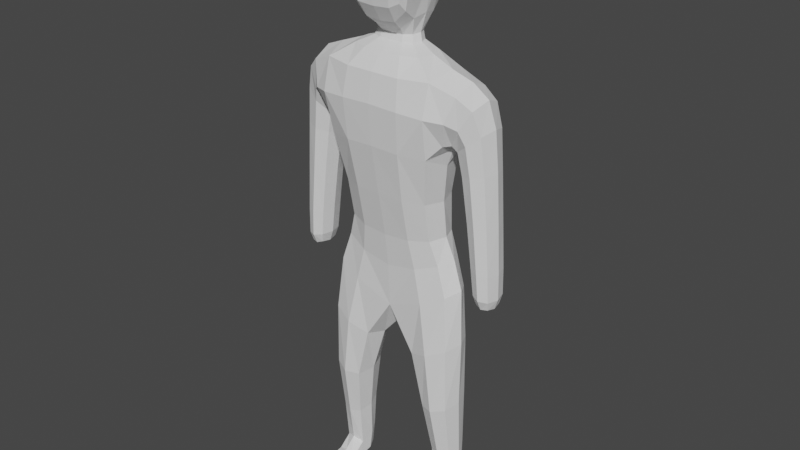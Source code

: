 # Source: unit-s3.blend  (saved by Blender 2.93.20; exported with 4.5.12 LTS)
import bpy
from mathutils import Matrix  # noqa: F401  (used for matrix-valued properties, if any)

bpy.ops.wm.read_factory_settings(use_empty=True)
scene = bpy.context.scene
scene.name = 'Scene'

# ---- world
world_world = bpy.data.worlds.new('World'); scene.world = world_world
world_world.use_nodes = True; world_world.node_tree.nodes.clear()
_N = world_world.node_tree.nodes; _L = world_world.node_tree.links
n0 = _N.new('ShaderNodeOutputWorld'); n0.name = 'World Output'; n0.location = (300, 300)
n1 = _N.new('ShaderNodeBackground'); n1.name = 'Background'; n1.location = (10, 300)
n1.inputs[0].default_value = (0.05088, 0.05088, 0.05088, 1.0)
_L.new(n1.outputs[0], n0.inputs[0])
n0.is_active_output = True
world_world.color = (0.05088, 0.05088, 0.05088)
world_world.use_sun_shadow = False
world_world.sun_shadow_jitter_overblur = 0.0

# ---- meshes
me_unit_warrior_n_part = bpy.data.meshes.new('unit-warrior-n-part')
me_unit_warrior_n_part.from_pydata([(0.768, -0.2699, -0.6594), (0.8993, -0.5597, 0.8259), (0.768, 0.2924, -0.6594), (0.8993, 0.2799, 0.8262), (1.059, 0.2622, -1.559), (1.06, -0.2438, -1.575), (0.6977, 0.2559, -3.621), (0.7019, -0.3153, -3.721), (1.166, 0.2104, -3.526), (1.17, -0.3104, -3.627), (0.8455, 0.2477, -5.154), (0.8317, -0.101, -5.371), (1.157, 0.206, -5.154), (1.179, -0.08448, -5.371), (0.8958, 0.1534, -5.652), (0.8595, -0.2625, -5.708), (1.116, 0.1281, -5.652), (1.152, -0.2457, -5.708), (0.8966, -0.6001, -5.5), (1.116, -0.5545, -5.5), (0.8958, -0.6694, -5.652), (1.116, -0.6238, -5.652), (0.9469, 0.2503, 2.028), (0.9469, -0.5628, 2.026), (1.186, 0.2263, 1.055), (1.186, -0.3068, 1.057), (1.552, 0.2626, 1.669), (1.552, -0.3411, 1.676), (1.323, 0.2115, 0.5877), (1.323, -0.2306, 0.5884), (1.727, 0.2208, 0.6798), (1.727, -0.2387, 0.6817), (1.521, 0.2009, -0.892), (1.521, -0.2131, -0.892), (1.834, 0.2009, -0.9314), (1.834, -0.2131, -0.9314), (1.604, 0.1482, -1.495), (1.604, -0.1587, -1.495), (1.822, 0.1482, -1.526), (1.822, -0.1587, -1.526), (0.3626, 0.08839, 2.395), (0.3626, -0.1924, 2.391), (0.4091, 0.2137, 2.796), (0.4311, -0.2558, 2.786), (0.5285, 0.361, 3.992), (0.548, -0.3314, 4.002), (0.4517, -0.6098, 3.074), (0.4822, -0.6522, 3.747), (0.34, 0.5304, 3.1), (0.3982, 0.6383, 3.712), (-3.26e-09, -0.4121, -0.7225), (4.657e-09, -0.7154, 0.875), (1.397e-09, 0.4396, -0.7225), (4.657e-09, 0.4136, 0.8762), (-0.768, -0.2699, -0.6594), (-0.8993, -0.5597, 0.8259), (-0.768, 0.2924, -0.6594), (-0.8993, 0.2799, 0.8262), (1.49e-08, 0.3551, -2.03), (-1.49e-08, -0.3083, -2.048), (-1.059, 0.2622, -1.559), (-1.06, -0.2438, -1.575), (-0.6977, 0.2559, -3.621), (-0.7019, -0.3153, -3.721), (-1.166, 0.2104, -3.526), (-1.17, -0.3104, -3.627), (-0.8455, 0.2477, -5.154), (-0.8317, -0.101, -5.371), (-1.157, 0.206, -5.154), (-1.179, -0.08448, -5.371), (-0.8958, 0.1534, -5.652), (-0.8595, -0.2625, -5.708), (-1.116, 0.1281, -5.652), (-1.152, -0.2457, -5.708), (-0.8966, -0.6001, -5.5), (-1.116, -0.5545, -5.5), (-0.8958, -0.6694, -5.652), (-1.116, -0.6238, -5.652), (0.0, -0.6913, 2.023), (0.0, 0.3501, 2.028), (-0.9469, 0.2503, 2.028), (-0.9469, -0.5628, 2.026), (-1.186, 0.2263, 1.055), (-1.186, -0.3068, 1.057), (-1.552, 0.2626, 1.669), (-1.552, -0.3411, 1.676), (-1.323, 0.2115, 0.5877), (-1.323, -0.2306, 0.5884), (-1.727, 0.2208, 0.6798), (-1.727, -0.2387, 0.6817), (-1.521, 0.2009, -0.892), (-1.521, -0.2131, -0.892), (-1.834, 0.2009, -0.9314), (-1.834, -0.2131, -0.9314), (-1.604, 0.1482, -1.495), (-1.604, -0.1587, -1.495), (-1.822, 0.1482, -1.526), (-1.822, -0.1587, -1.526), (0.0, -0.2626, 2.394), (0.0, 0.1586, 2.398), (-0.3626, 0.08839, 2.395), (-0.3626, -0.1924, 2.391), (0.0, -0.3111, 2.589), (0.0, 0.2518, 2.608), (-0.4091, 0.2137, 2.796), (-0.4311, -0.2558, 2.786), (-4.657e-10, -0.3468, 4.279), (9.313e-10, 0.3943, 4.263), (-0.5285, 0.361, 3.992), (-0.548, -0.3314, 4.002), (-0.4517, -0.6098, 3.074), (0.0, -0.6378, 2.973), (-0.4822, -0.6522, 3.747), (-9.313e-10, -0.6839, 3.836), (0.0, 0.5403, 3.013), (-0.34, 0.5304, 3.1), (2.095e-09, 0.6763, 3.785), (-0.3982, 0.6383, 3.712), (1.863e-09, -0.563, 0.04553), (1.863e-09, 0.4287, 0.04568), (0.4416, 0.4193, -0.6988), (0.4836, 0.3997, 0.8529), (0.7697, 0.269, 0.01078), (0.8832, 0.01059, -0.6436), (0.972, -0.1233, 0.6293), (0.7697, -0.4016, 0.01072), (0.4416, -0.3937, -0.6988), (0.4836, -0.6993, 0.8518), (-1.397e-09, 0.007965, -2.413), (0.6505, 0.3869, -1.75), (1.201, 0.006043, -1.496), (0.6517, -0.3511, -1.773), (0.8988, 0.2888, -1.07), (9.313e-10, 0.4318, -1.292), (-1.024e-08, -0.3445, -1.294), (0.8989, -0.2179, -1.072), (0.6121, -0.02587, -3.689), (0.9309, 0.3355, -3.555), (1.256, -0.05377, -3.559), (0.9367, -0.4152, -3.693), (0.4747, -0.322, -2.79), (1.146, -0.3122, -2.503), (1.143, 0.2311, -2.452), (0.472, 0.2801, -2.738), (0.7853, 0.1051, -5.239), (1.001, 0.2752, -5.125), (1.22, 0.07924, -5.239), (1.005, -0.1532, -5.299), (0.8084, -0.1731, -4.636), (1.171, -0.1682, -4.624), (1.164, 0.2081, -4.471), (0.806, 0.2522, -4.483), (0.8656, -0.00024, -5.693), (1.006, 0.1616, -5.666), (1.146, -0.01568, -5.693), (1.006, -0.2888, -5.733), (1.213, -0.1516, -5.62), (1.147, 0.1804, -5.523), (0.8639, 0.2183, -5.523), (0.8007, -0.1747, -5.62), (1.006, -0.613, -5.47), (1.006, -0.6833, -5.666), (1.14, -0.6188, -5.568), (0.872, -0.6775, -5.568), (0.8656, -0.522, -5.693), (0.8641, -0.3894, -5.514), (1.146, -0.4773, -5.693), (1.15, -0.3444, -5.514), (0.4727, 0.3403, 2.021), (1.047, -0.1434, 2.144), (0.4727, -0.6786, 2.016), (0.9405, 0.3744, 1.504), (0.9405, -0.6975, 1.503), (0.0, -0.7738, 1.556), (0.0, 0.3989, 1.56), (1.118, -0.04042, 0.9402), (1.62, -0.03907, 1.788), (1.369, 0.351, 1.361), (1.369, -0.4305, 1.367), (1.337, 0.2492, 1.866), (1.099, 0.2285, 1.054), (1.337, -0.4538, 1.869), (1.099, -0.4258, 1.055), (1.248, -0.009695, 0.5707), (1.803, -0.008851, 0.6981), (1.525, 0.3007, 0.6336), (1.525, -0.3192, 0.6352), (1.248, -0.249, 0.9521), (1.664, -0.2724, 1.3), (1.664, 0.2479, 1.295), (1.248, 0.2212, 0.9503), (1.462, -0.006133, -0.8846), (1.893, -0.006133, -0.9388), (1.678, 0.2785, -0.9117), (1.678, -0.2908, -0.9117), (1.787, 0.2057, -0.1565), (1.428, 0.2045, -0.1364), (1.428, -0.2203, -0.1364), (1.787, -0.2213, -0.1562), (1.58, -0.005233, -1.516), (1.846, -0.005233, -1.554), (1.713, 0.1818, -1.535), (1.713, -0.1923, -1.535), (1.849, 0.1908, -1.374), (1.567, 0.1908, -1.335), (1.567, -0.2015, -1.335), (1.849, -0.2015, -1.374), (0.2085, 0.1498, 2.397), (0.417, -0.05202, 2.392), (0.2085, -0.2539, 2.393), (0.59, -0.3564, 2.269), (0.0, -0.4703, 2.271), (0.0, 0.246, 2.277), (0.59, 0.135, 2.273), (0.207, 0.2484, 2.627), (0.4619, -0.01512, 2.832), (0.2253, -0.3059, 2.609), (0.3244, -0.1556, 2.51), (0.0, -0.2161, 2.489), (0.0, 0.1629, 2.496), (0.3222, 0.1045, 2.514), (9.313e-10, 0.02659, 4.324), (0.3208, 0.3901, 4.229), (0.5483, 0.01819, 4.036), (0.3304, -0.3449, 4.244), (0.5437, 0.2931, 3.438), (0.5715, -0.2991, 3.438), (0.2836, -0.6329, 2.99), (0.3031, -0.6785, 3.821), (0.503, -0.6506, 3.407), (1.863e-09, -0.7055, 3.397), (0.4679, -0.4867, 2.946), (0.0, -0.4812, 2.721), (0.532, -0.5581, 3.898), (1.863e-09, -0.5787, 4.129), (0.2023, 0.5386, 3.028), (0.2487, 0.6699, 3.773), (4.657e-10, 0.6443, 3.39), (0.3905, 0.6001, 3.402), (0.3836, 0.4195, 2.971), (0.4752, 0.5683, 3.868), (-1.863e-09, 0.6078, 4.084), (0.0, 0.3936, 2.762), (-0.4416, 0.4193, -0.6988), (-0.4836, 0.3997, 0.8529), (-0.7697, 0.269, 0.01078), (-0.8832, 0.01059, -0.6436), (-0.972, -0.1233, 0.6293), (-0.7697, -0.4016, 0.01072), (-0.4416, -0.3937, -0.6988), (-0.4836, -0.6993, 0.8518), (-0.6505, 0.3869, -1.75), (-1.201, 0.006043, -1.496), (-0.6517, -0.3511, -1.773), (-0.8988, 0.2888, -1.07), (-0.8989, -0.2179, -1.072), (-0.6121, -0.02587, -3.689), (-0.9309, 0.3355, -3.555), (-1.256, -0.05377, -3.559), (-0.9367, -0.4152, -3.693), (-0.4747, -0.322, -2.79), (-1.146, -0.3122, -2.503), (-1.143, 0.2311, -2.452), (-0.472, 0.2801, -2.738), (-0.7853, 0.1051, -5.239), (-1.001, 0.2752, -5.125), (-1.22, 0.07924, -5.239), (-1.005, -0.1532, -5.299), (-0.8084, -0.1731, -4.636), (-1.171, -0.1682, -4.624), (-1.164, 0.2081, -4.471), (-0.806, 0.2522, -4.483), (-0.8656, -0.00024, -5.693), (-1.006, 0.1616, -5.666), (-1.146, -0.01568, -5.693), (-1.006, -0.2888, -5.733), (-1.213, -0.1516, -5.62), (-1.147, 0.1804, -5.523), (-0.8639, 0.2183, -5.523), (-0.8007, -0.1747, -5.62), (-1.006, -0.613, -5.47), (-1.006, -0.6833, -5.666), (-1.14, -0.6188, -5.568), (-0.872, -0.6775, -5.568), (-0.8656, -0.522, -5.693), (-0.8641, -0.3894, -5.514), (-1.146, -0.4773, -5.693), (-1.15, -0.3444, -5.514), (-0.4727, 0.3403, 2.021), (-1.047, -0.1434, 2.144), (-0.4727, -0.6786, 2.016), (-0.9405, 0.3744, 1.504), (-0.9405, -0.6975, 1.503), (-1.118, -0.04042, 0.9402), (-1.62, -0.03907, 1.788), (-1.369, 0.351, 1.361), (-1.369, -0.4305, 1.367), (-1.337, 0.2492, 1.866), (-1.099, 0.2285, 1.054), (-1.337, -0.4538, 1.869), (-1.099, -0.4258, 1.055), (-1.248, -0.009695, 0.5707), (-1.803, -0.008851, 0.6981), (-1.525, 0.3007, 0.6336), (-1.525, -0.3192, 0.6352), (-1.248, -0.249, 0.9521), (-1.664, -0.2724, 1.3), (-1.664, 0.2479, 1.295), (-1.248, 0.2212, 0.9503), (-1.462, -0.006133, -0.8846), (-1.893, -0.006133, -0.9388), (-1.678, 0.2785, -0.9117), (-1.678, -0.2908, -0.9117), (-1.787, 0.2057, -0.1565), (-1.428, 0.2045, -0.1364), (-1.428, -0.2203, -0.1364), (-1.787, -0.2213, -0.1562), (-1.58, -0.005233, -1.516), (-1.846, -0.005233, -1.554), (-1.713, 0.1818, -1.535), (-1.713, -0.1923, -1.535), (-1.849, 0.1908, -1.374), (-1.567, 0.1908, -1.335), (-1.567, -0.2015, -1.335), (-1.849, -0.2015, -1.374), (-0.2085, 0.1498, 2.397), (-0.417, -0.05202, 2.392), (-0.2085, -0.2539, 2.393), (-0.59, -0.3564, 2.269), (-0.59, 0.135, 2.273), (-0.207, 0.2484, 2.627), (-0.4619, -0.01512, 2.832), (-0.2253, -0.3059, 2.609), (-0.3244, -0.1556, 2.51), (-0.3222, 0.1045, 2.514), (-0.3208, 0.3901, 4.229), (-0.5483, 0.01819, 4.036), (-0.3304, -0.3449, 4.244), (-0.5437, 0.2931, 3.438), (-0.5715, -0.2991, 3.438), (-0.2836, -0.6329, 2.99), (-0.3031, -0.6785, 3.821), (-0.503, -0.6506, 3.407), (-0.4679, -0.4867, 2.946), (-0.532, -0.5581, 3.898), (-0.2023, 0.5386, 3.028), (-0.2487, 0.6699, 3.773), (-0.3905, 0.6001, 3.402), (-0.3836, 0.4195, 2.971), (-0.4752, 0.5683, 3.868), (0.4404, 0.4091, 0.03402), (0.8805, -0.06461, -0.0113), (0.4404, -0.5434, 0.03388), (0.5204, 0.4107, -1.203), (1.216, 0.361, 1.466), (0.8186, -0.4216, -2.65), (1.032, 0.0335, -1.019), (0.5206, -0.33, -1.205), (0.9901, -0.2479, -4.649), (0.8148, 0.3605, -2.579), (1.265, -0.04429, -2.427), (0.3587, -0.01901, -2.841), (1.208, 0.04688, -5.576), (0.9844, 0.3044, -4.449), (1.234, 0.0176, -4.544), (0.7404, 0.04512, -4.56), (1.006, -0.02992, -5.723), (0.8037, 0.07048, -5.576), (0.8129, -0.4663, -5.609), (1.005, 0.2468, -5.506), (1.006, -0.7241, -5.55), (1.006, -0.5273, -5.723), (1.007, -0.3555, -5.473), (1.2, -0.4041, -5.609), (0.3331, -0.4569, 2.268), (0.5087, -0.7635, 1.536), (0.5087, 0.3944, 1.539), (1.456, -0.3536, 1.127), (1.387, -0.1012, 2.01), (1.061, -0.09626, 0.9011), (1.216, -0.5644, 1.47), (1.607, 0.2849, -0.1465), (1.742, -0.01198, 1.362), (1.456, 0.3274, 1.122), (1.171, -0.01415, 0.8863), (1.708, 0.2645, -1.357), (1.361, -0.007929, -0.1327), (1.607, -0.3007, -0.1463), (1.854, -0.007823, -0.1601), (1.713, -0.005233, -1.585), (1.514, -0.005346, -1.33), (1.708, -0.2752, -1.357), (1.902, -0.005346, -1.384), (0.1849, -0.2089, 2.493), (0.3331, 0.233, 2.273), (0.6761, -0.1092, 2.278), (0.4919, 0.4953, 3.423), (0.1828, 0.1561, 2.5), (0.3705, -0.0249, 2.52), (0.333, 0.02554, 4.288), (0.5658, 0.001386, 3.451), (0.2629, -0.4807, 2.748), (0.2993, -0.6986, 3.398), (0.5739, -0.5241, 3.424), (0.3184, -0.5757, 4.1), (0.2207, 0.6388, 3.391), (0.2891, 0.6026, 4.057), (0.2077, 0.3958, 2.787), (-0.4404, 0.4091, 0.03402), (-0.8805, -0.06461, -0.0113), (-0.4404, -0.5434, 0.03388), (-0.5204, 0.4107, -1.203), (-1.216, 0.361, 1.466), (-0.8186, -0.4216, -2.65), (-1.032, 0.0335, -1.019), (-0.5206, -0.33, -1.205), (-0.9901, -0.2479, -4.649), (-0.8148, 0.3605, -2.579), (-1.265, -0.04429, -2.427), (-0.3587, -0.01901, -2.841), (-1.208, 0.04688, -5.576), (-0.9844, 0.3044, -4.449), (-1.234, 0.0176, -4.544), (-0.7404, 0.04512, -4.56), (-1.006, -0.02992, -5.723), (-0.8037, 0.07048, -5.576), (-0.8129, -0.4663, -5.609), (-1.005, 0.2468, -5.506), (-1.006, -0.7241, -5.55), (-1.006, -0.5273, -5.723), (-1.007, -0.3555, -5.473), (-1.2, -0.4041, -5.609), (-0.3331, -0.4569, 2.268), (-0.5087, -0.7635, 1.536), (-0.5087, 0.3944, 1.539), (-1.456, -0.3536, 1.127), (-1.387, -0.1012, 2.01), (-1.061, -0.09626, 0.9011), (-1.216, -0.5644, 1.47), (-1.607, 0.2849, -0.1465), (-1.742, -0.01198, 1.362), (-1.456, 0.3274, 1.122), (-1.171, -0.01415, 0.8863), (-1.708, 0.2645, -1.357), (-1.361, -0.007929, -0.1327), (-1.607, -0.3007, -0.1463), (-1.854, -0.007823, -0.1601), (-1.713, -0.005233, -1.585), (-1.514, -0.005346, -1.33), (-1.708, -0.2752, -1.357), (-1.902, -0.005346, -1.384), (-0.1849, -0.2089, 2.493), (-0.3331, 0.233, 2.273), (-0.6761, -0.1092, 2.278), (-0.4919, 0.4953, 3.423), (-0.1828, 0.1561, 2.5), (-0.3705, -0.0249, 2.52), (-0.333, 0.02554, 4.288), (-0.5658, 0.001386, 3.451), (-0.2629, -0.4807, 2.748), (-0.2993, -0.6986, 3.398), (-0.5739, -0.5241, 3.424), (-0.3184, -0.5757, 4.1), (-0.2207, 0.6388, 3.391), (-0.2891, 0.6026, 4.057), (-0.2077, 0.3958, 2.787)], [], [(52, 119, 350, 120), (119, 53, 121, 350), (350, 121, 3, 122), (120, 350, 122, 2), (2, 122, 351, 123), (122, 3, 124, 351), (351, 124, 1, 125), (123, 351, 125, 0), (0, 125, 352, 126), (125, 1, 127, 352), (352, 127, 51, 118), (126, 352, 118, 50), (52, 120, 353, 133), (120, 2, 132, 353), (353, 132, 4, 129), (133, 353, 129, 58), (3, 171, 354, 180), (171, 22, 179, 354), (354, 179, 26, 177), (180, 354, 177, 24), (5, 131, 355, 141), (131, 59, 140, 355), (355, 140, 7, 139), (141, 355, 139, 9), (2, 123, 356, 132), (123, 0, 135, 356), (356, 135, 5, 130), (132, 356, 130, 4), (0, 126, 357, 135), (126, 50, 134, 357), (357, 134, 59, 131), (135, 357, 131, 5), (9, 139, 358, 149), (139, 7, 148, 358), (358, 148, 11, 147), (149, 358, 147, 13), (58, 129, 359, 143), (129, 4, 142, 359), (359, 142, 8, 137), (143, 359, 137, 6), (4, 130, 360, 142), (130, 5, 141, 360), (360, 141, 9, 138), (142, 360, 138, 8), (59, 128, 361, 140), (128, 58, 143, 361), (361, 143, 6, 136), (140, 361, 136, 7), (12, 146, 362, 157), (146, 13, 156, 362), (362, 156, 17, 154), (157, 362, 154, 16), (6, 137, 363, 151), (137, 8, 150, 363), (363, 150, 12, 145), (151, 363, 145, 10), (8, 138, 364, 150), (138, 9, 149, 364), (364, 149, 13, 146), (150, 364, 146, 12), (7, 136, 365, 148), (136, 6, 151, 365), (365, 151, 10, 144), (148, 365, 144, 11), (14, 153, 366, 152), (153, 16, 154, 366), (366, 154, 17, 155), (152, 366, 155, 15), (11, 144, 367, 159), (144, 10, 158, 367), (367, 158, 14, 152), (159, 367, 152, 15), (11, 159, 368, 165), (159, 15, 164, 368), (368, 164, 20, 163), (165, 368, 163, 18), (10, 145, 369, 158), (145, 12, 157, 369), (369, 157, 16, 153), (158, 369, 153, 14), (19, 160, 370, 162), (160, 18, 163, 370), (370, 163, 20, 161), (162, 370, 161, 21), (15, 155, 371, 164), (155, 17, 166, 371), (371, 166, 21, 161), (164, 371, 161, 20), (13, 147, 372, 167), (147, 11, 165, 372), (372, 165, 18, 160), (167, 372, 160, 19), (17, 156, 373, 166), (156, 13, 167, 373), (373, 167, 19, 162), (166, 373, 162, 21), (78, 170, 374, 211), (170, 23, 210, 374), (374, 210, 41, 209), (211, 374, 209, 98), (51, 127, 375, 173), (127, 1, 172, 375), (375, 172, 23, 170), (173, 375, 170, 78), (3, 121, 376, 171), (121, 53, 174, 376), (376, 174, 79, 168), (171, 376, 168, 22), (27, 178, 377, 188), (178, 25, 187, 377), (377, 187, 29, 186), (188, 377, 186, 31), (22, 169, 378, 179), (169, 23, 181, 378), (378, 181, 27, 176), (179, 378, 176, 26), (1, 124, 379, 182), (124, 3, 180, 379), (379, 180, 24, 175), (182, 379, 175, 25), (23, 172, 380, 181), (172, 1, 182, 380), (380, 182, 25, 178), (181, 380, 178, 27), (28, 185, 381, 196), (185, 30, 195, 381), (381, 195, 34, 193), (196, 381, 193, 32), (26, 176, 382, 189), (176, 27, 188, 382), (382, 188, 31, 184), (189, 382, 184, 30), (24, 177, 383, 190), (177, 26, 189, 383), (383, 189, 30, 185), (190, 383, 185, 28), (25, 175, 384, 187), (175, 24, 190, 384), (384, 190, 28, 183), (187, 384, 183, 29), (32, 193, 385, 204), (193, 34, 203, 385), (385, 203, 38, 201), (204, 385, 201, 36), (29, 183, 386, 197), (183, 28, 196, 386), (386, 196, 32, 191), (197, 386, 191, 33), (31, 186, 387, 198), (186, 29, 197, 387), (387, 197, 33, 194), (198, 387, 194, 35), (30, 184, 388, 195), (184, 31, 198, 388), (388, 198, 35, 192), (195, 388, 192, 34), (37, 199, 389, 202), (199, 36, 201, 389), (389, 201, 38, 200), (202, 389, 200, 39), (33, 191, 390, 205), (191, 32, 204, 390), (390, 204, 36, 199), (205, 390, 199, 37), (35, 194, 391, 206), (194, 33, 205, 391), (391, 205, 37, 202), (206, 391, 202, 39), (34, 192, 392, 203), (192, 35, 206, 392), (392, 206, 39, 200), (203, 392, 200, 38), (98, 209, 393, 218), (209, 41, 217, 393), (393, 217, 43, 216), (218, 393, 216, 102), (22, 168, 394, 213), (168, 79, 212, 394), (394, 212, 99, 207), (213, 394, 207, 40), (23, 169, 395, 210), (169, 22, 213, 395), (395, 213, 40, 208), (210, 395, 208, 41), (44, 225, 396, 240), (225, 42, 239, 396), (396, 239, 48, 238), (240, 396, 238, 49), (40, 207, 397, 220), (207, 99, 219, 397), (397, 219, 103, 214), (220, 397, 214, 42), (41, 208, 398, 217), (208, 40, 220, 398), (398, 220, 42, 215), (217, 398, 215, 43), (44, 222, 399, 223), (222, 107, 221, 399), (399, 221, 106, 224), (223, 399, 224, 45), (43, 215, 400, 226), (215, 42, 225, 400), (400, 225, 44, 223), (226, 400, 223, 45), (102, 216, 401, 232), (216, 43, 231, 401), (401, 231, 46, 227), (232, 401, 227, 111), (111, 227, 402, 230), (227, 46, 229, 402), (402, 229, 47, 228), (230, 402, 228, 113), (43, 226, 403, 231), (226, 45, 233, 403), (403, 233, 47, 229), (231, 403, 229, 46), (45, 224, 404, 233), (224, 106, 234, 404), (404, 234, 113, 228), (233, 404, 228, 47), (48, 235, 405, 238), (235, 114, 237, 405), (405, 237, 116, 236), (238, 405, 236, 49), (107, 222, 406, 241), (222, 44, 240, 406), (406, 240, 49, 236), (241, 406, 236, 116), (42, 214, 407, 239), (214, 103, 242, 407), (407, 242, 114, 235), (239, 407, 235, 48), (52, 243, 408, 119), (243, 56, 245, 408), (408, 245, 57, 244), (119, 408, 244, 53), (56, 246, 409, 245), (246, 54, 248, 409), (409, 248, 55, 247), (245, 409, 247, 57), (54, 249, 410, 248), (249, 50, 118, 410), (410, 118, 51, 250), (248, 410, 250, 55), (52, 133, 411, 243), (133, 58, 251, 411), (411, 251, 60, 254), (243, 411, 254, 56), (57, 298, 412, 291), (298, 82, 295, 412), (412, 295, 84, 297), (291, 412, 297, 80), (61, 261, 413, 253), (261, 65, 259, 413), (413, 259, 63, 260), (253, 413, 260, 59), (56, 254, 414, 246), (254, 60, 252, 414), (414, 252, 61, 255), (246, 414, 255, 54), (54, 255, 415, 249), (255, 61, 253, 415), (415, 253, 59, 134), (249, 415, 134, 50), (65, 269, 416, 259), (269, 69, 267, 416), (416, 267, 67, 268), (259, 416, 268, 63), (58, 263, 417, 251), (263, 62, 257, 417), (417, 257, 64, 262), (251, 417, 262, 60), (60, 262, 418, 252), (262, 64, 258, 418), (418, 258, 65, 261), (252, 418, 261, 61), (59, 260, 419, 128), (260, 63, 256, 419), (419, 256, 62, 263), (128, 419, 263, 58), (68, 277, 420, 266), (277, 72, 274, 420), (420, 274, 73, 276), (266, 420, 276, 69), (62, 271, 421, 257), (271, 66, 265, 421), (421, 265, 68, 270), (257, 421, 270, 64), (64, 270, 422, 258), (270, 68, 266, 422), (422, 266, 69, 269), (258, 422, 269, 65), (63, 268, 423, 256), (268, 67, 264, 423), (423, 264, 66, 271), (256, 423, 271, 62), (70, 272, 424, 273), (272, 71, 275, 424), (424, 275, 73, 274), (273, 424, 274, 72), (67, 279, 425, 264), (279, 71, 272, 425), (425, 272, 70, 278), (264, 425, 278, 66), (67, 285, 426, 279), (285, 74, 283, 426), (426, 283, 76, 284), (279, 426, 284, 71), (66, 278, 427, 265), (278, 70, 273, 427), (427, 273, 72, 277), (265, 427, 277, 68), (75, 282, 428, 280), (282, 77, 281, 428), (428, 281, 76, 283), (280, 428, 283, 74), (71, 284, 429, 275), (284, 76, 281, 429), (429, 281, 77, 286), (275, 429, 286, 73), (69, 287, 430, 267), (287, 75, 280, 430), (430, 280, 74, 285), (267, 430, 285, 67), (73, 286, 431, 276), (286, 77, 282, 431), (431, 282, 75, 287), (276, 431, 287, 69), (78, 211, 432, 290), (211, 98, 327, 432), (432, 327, 101, 328), (290, 432, 328, 81), (51, 173, 433, 250), (173, 78, 290, 433), (433, 290, 81, 292), (250, 433, 292, 55), (57, 291, 434, 244), (291, 80, 288, 434), (434, 288, 79, 174), (244, 434, 174, 53), (85, 306, 435, 296), (306, 89, 304, 435), (435, 304, 87, 305), (296, 435, 305, 83), (80, 297, 436, 289), (297, 84, 294, 436), (436, 294, 85, 299), (289, 436, 299, 81), (55, 300, 437, 247), (300, 83, 293, 437), (437, 293, 82, 298), (247, 437, 298, 57), (81, 299, 438, 292), (299, 85, 296, 438), (438, 296, 83, 300), (292, 438, 300, 55), (86, 314, 439, 303), (314, 90, 311, 439), (439, 311, 92, 313), (303, 439, 313, 88), (84, 307, 440, 294), (307, 88, 302, 440), (440, 302, 89, 306), (294, 440, 306, 85), (82, 308, 441, 295), (308, 86, 303, 441), (441, 303, 88, 307), (295, 441, 307, 84), (83, 305, 442, 293), (305, 87, 301, 442), (442, 301, 86, 308), (293, 442, 308, 82), (90, 322, 443, 311), (322, 94, 319, 443), (443, 319, 96, 321), (311, 443, 321, 92), (87, 315, 444, 301), (315, 91, 309, 444), (444, 309, 90, 314), (301, 444, 314, 86), (89, 316, 445, 304), (316, 93, 312, 445), (445, 312, 91, 315), (304, 445, 315, 87), (88, 313, 446, 302), (313, 92, 310, 446), (446, 310, 93, 316), (302, 446, 316, 89), (95, 320, 447, 317), (320, 97, 318, 447), (447, 318, 96, 319), (317, 447, 319, 94), (91, 323, 448, 309), (323, 95, 317, 448), (448, 317, 94, 322), (309, 448, 322, 90), (93, 324, 449, 312), (324, 97, 320, 449), (449, 320, 95, 323), (312, 449, 323, 91), (92, 321, 450, 310), (321, 96, 318, 450), (450, 318, 97, 324), (310, 450, 324, 93), (98, 218, 451, 327), (218, 102, 332, 451), (451, 332, 105, 333), (327, 451, 333, 101), (80, 329, 452, 288), (329, 100, 325, 452), (452, 325, 99, 212), (288, 452, 212, 79), (81, 328, 453, 289), (328, 101, 326, 453), (453, 326, 100, 329), (289, 453, 329, 80), (108, 349, 454, 338), (349, 117, 347, 454), (454, 347, 115, 348), (338, 454, 348, 104), (100, 334, 455, 325), (334, 104, 330, 455), (455, 330, 103, 219), (325, 455, 219, 99), (101, 333, 456, 326), (333, 105, 331, 456), (456, 331, 104, 334), (326, 456, 334, 100), (108, 336, 457, 335), (336, 109, 337, 457), (457, 337, 106, 221), (335, 457, 221, 107), (105, 339, 458, 331), (339, 109, 336, 458), (458, 336, 108, 338), (331, 458, 338, 104), (102, 232, 459, 332), (232, 111, 340, 459), (459, 340, 110, 343), (332, 459, 343, 105), (111, 230, 460, 340), (230, 113, 341, 460), (460, 341, 112, 342), (340, 460, 342, 110), (105, 343, 461, 339), (343, 110, 342, 461), (461, 342, 112, 344), (339, 461, 344, 109), (109, 344, 462, 337), (344, 112, 341, 462), (462, 341, 113, 234), (337, 462, 234, 106), (115, 347, 463, 345), (347, 117, 346, 463), (463, 346, 116, 237), (345, 463, 237, 114), (107, 241, 464, 335), (241, 116, 346, 464), (464, 346, 117, 349), (335, 464, 349, 108), (104, 348, 465, 330), (348, 115, 345, 465), (465, 345, 114, 242), (330, 465, 242, 103)])
_uv = me_unit_warrior_n_part.uv_layers.new(name='UVMap')
_uv.uv.foreach_set('vector', [0.375, 0.25, 0.5, 0.25, 0.5003, 0.375, 0.4132, 0.3767, 0.5, 0.25, 0.625, 0.25, 0.5881, 0.3759, 0.5003, 0.375, 0.5003, 0.375, 0.5881, 0.3759, 0.595, 0.5, 0.5013, 0.5, 0.4132, 0.3767, 0.5003, 0.375, 0.5013, 0.5, 0.4167, 0.5, 0.4167, 0.5, 0.5013, 0.5, 0.5006, 0.625, 0.4167, 0.625, 0.5013, 0.5, 0.595, 0.5, 0.5858, 0.625, 0.5006, 0.625, 0.5006, 0.625, 0.5858, 0.625, 0.595, 0.75, 0.5013, 0.75, 0.4167, 0.625, 0.5006, 0.625, 0.5013, 0.75, 0.4167, 0.75, 0.4167, 0.75, 0.5013, 0.75, 0.5003, 0.875, 0.4132, 0.8733, 0.5013, 0.75, 0.595, 0.75, 0.5881, 0.8741, 0.5003, 0.875, 0.5003, 0.875, 0.5881, 0.8741, 0.625, 1.0, 0.5, 1.0, 0.4132, 0.8733, 0.5003, 0.875, 0.5, 1.0, 0.375, 1.0, 0.375, 0.25, 0.4132, 0.3767, 0.3793, 0.3823, 0.3759, 0.321, 0.4132, 0.3767, 0.4167, 0.5, 0.3802, 0.5, 0.3793, 0.3823, 0.3793, 0.3823, 0.3802, 0.5, 0.375, 0.5, 0.375, 0.3783, 0.3759, 0.321, 0.3793, 0.3823, 0.375, 0.3783, 0.375, 0.2727, 0.595, 0.5, 0.6219, 0.467, 0.6244, 0.5052, 0.6219, 0.5373, 0.6219, 0.467, 0.625, 0.5, 0.625, 0.5373, 0.6244, 0.5052, 0.6244, 0.5052, 0.625, 0.5373, 0.625, 0.5417, 0.625, 0.5104, 0.6219, 0.5373, 0.6244, 0.5052, 0.625, 0.5104, 0.625, 0.5417, 0.375, 0.75, 0.375, 0.8733, 0.375, 0.875, 0.375, 0.75, 0.375, 0.8733, 0.375, 1.0, 0.375, 1.0, 0.375, 0.875, 0.375, 0.875, 0.375, 1.0, 0.375, 1.0, 0.375, 0.875, 0.375, 0.75, 0.375, 0.875, 0.375, 0.875, 0.375, 0.75, 0.4167, 0.5, 0.4167, 0.625, 0.3802, 0.625, 0.3802, 0.5, 0.4167, 0.625, 0.4167, 0.75, 0.3802, 0.75, 0.3802, 0.625, 0.3802, 0.625, 0.3802, 0.75, 0.375, 0.75, 0.375, 0.625, 0.3802, 0.5, 0.3802, 0.625, 0.375, 0.625, 0.375, 0.5, 0.4167, 0.75, 0.4132, 0.8733, 0.3793, 0.8681, 0.3802, 0.75, 0.4132, 0.8733, 0.375, 1.0, 0.3759, 0.9306, 0.3793, 0.8681, 0.3793, 0.8681, 0.3759, 0.9306, 0.375, 1.0, 0.375, 0.8733, 0.3802, 0.75, 0.3793, 0.8681, 0.375, 0.8733, 0.375, 0.75, 0.375, 0.75, 0.375, 0.875, 0.375, 0.875, 0.375, 0.75, 0.375, 0.875, 0.375, 1.0, 0.375, 1.0, 0.375, 0.875, 0.375, 0.875, 0.375, 1.0, 0.375, 1.0, 0.375, 0.8759, 0.375, 0.75, 0.375, 0.875, 0.375, 0.8759, 0.375, 0.75, 0.375, 0.2727, 0.375, 0.3783, 0.375, 0.3754, 0.375, 0.2515, 0.375, 0.3783, 0.375, 0.5, 0.375, 0.5, 0.375, 0.3754, 0.375, 0.3754, 0.375, 0.5, 0.375, 0.5, 0.375, 0.375, 0.375, 0.2515, 0.375, 0.3754, 0.375, 0.375, 0.375, 0.25, 0.375, 0.5, 0.375, 0.625, 0.375, 0.625, 0.375, 0.5, 0.375, 0.625, 0.375, 0.75, 0.375, 0.75, 0.375, 0.625, 0.375, 0.625, 0.375, 0.75, 0.375, 0.75, 0.375, 0.625, 0.375, 0.5, 0.375, 0.625, 0.375, 0.625, 0.375, 0.5, 0.375, 0.0, 0.375, 0.1265, 0.375, 0.1254, 0.375, 0.0, 0.375, 0.1265, 0.375, 0.2727, 0.375, 0.2515, 0.375, 0.1254, 0.375, 0.1254, 0.375, 0.2515, 0.375, 0.25, 0.375, 0.125, 0.375, 0.0, 0.375, 0.1254, 0.375, 0.125, 0.375, 0.0, 0.375, 0.5, 0.375, 0.6241, 0.3707, 0.6207, 0.3741, 0.5, 0.375, 0.6241, 0.375, 0.75, 0.3698, 0.7127, 0.3707, 0.6207, 0.3707, 0.6207, 0.3698, 0.7127, 0.3333, 0.7083, 0.3368, 0.6198, 0.3741, 0.5, 0.3707, 0.6207, 0.3368, 0.6198, 0.375, 0.5, 0.375, 0.25, 0.375, 0.375, 0.375, 0.375, 0.375, 0.25, 0.375, 0.375, 0.375, 0.5, 0.375, 0.5, 0.375, 0.375, 0.375, 0.375, 0.375, 0.5, 0.375, 0.5, 0.375, 0.375, 0.375, 0.25, 0.375, 0.375, 0.375, 0.375, 0.375, 0.25, 0.375, 0.5, 0.375, 0.625, 0.375, 0.625, 0.375, 0.5, 0.375, 0.625, 0.375, 0.75, 0.375, 0.75, 0.375, 0.625, 0.375, 0.625, 0.375, 0.75, 0.375, 0.75, 0.375, 0.6241, 0.375, 0.5, 0.375, 0.625, 0.375, 0.6241, 0.375, 0.5, 0.375, 0.0, 0.375, 0.125, 0.375, 0.125, 0.375, 0.0, 0.375, 0.125, 0.375, 0.25, 0.375, 0.25, 0.375, 0.125, 0.375, 0.125, 0.375, 0.25, 0.375, 0.25, 0.375, 0.1259, 0.375, 0.0, 0.375, 0.125, 0.375, 0.1259, 0.375, 0.0, 0.125, 0.5, 0.25, 0.5, 0.2457, 0.6207, 0.125, 0.625, 0.25, 0.5, 0.375, 0.5, 0.3368, 0.6198, 0.2457, 0.6207, 0.2457, 0.6207, 0.3368, 0.6198, 0.3333, 0.7083, 0.2448, 0.7118, 0.125, 0.625, 0.2457, 0.6207, 0.2448, 0.7118, 0.125, 0.75, 0.375, 0.0, 0.375, 0.1259, 0.375, 0.1285, 0.375, 0.03472, 0.375, 0.1259, 0.375, 0.25, 0.375, 0.25, 0.375, 0.1285, 0.375, 0.1285, 0.375, 0.25, 0.375, 0.25, 0.375, 0.125, 0.375, 0.03472, 0.375, 0.1285, 0.375, 0.125, 0.375, 0.0, 0.375, 0.0, 0.375, 0.03472, 0.375, 0.003472, 0.375, 0.0, 0.375, 0.03472, 0.375, 0.0, 0.375, 0.0, 0.375, 0.003472, 0.375, 0.003472, 0.375, 0.0, 0.375, 0.0, 0.375, 0.0, 0.375, 0.0, 0.375, 0.003472, 0.375, 0.0, 0.375, 0.0, 0.375, 0.25, 0.375, 0.375, 0.375, 0.375, 0.375, 0.25, 0.375, 0.375, 0.375, 0.5, 0.3741, 0.5, 0.375, 0.375, 0.375, 0.375, 0.3741, 0.5, 0.375, 0.5, 0.375, 0.375, 0.375, 0.25, 0.375, 0.375, 0.375, 0.375, 0.375, 0.25, 0.375, 0.8125, 0.375, 0.8829, 0.375, 0.88, 0.3741, 0.7918, 0.375, 0.8829, 0.375, 1.0, 0.375, 1.0, 0.375, 0.88, 0.375, 0.88, 0.375, 1.0, 0.375, 1.0, 0.375, 0.875, 0.3741, 0.7918, 0.375, 0.88, 0.375, 0.875, 0.375, 0.75, 0.125, 0.75, 0.2448, 0.7118, 0.2457, 0.7457, 0.125, 0.75, 0.2448, 0.7118, 0.3333, 0.7083, 0.3368, 0.7457, 0.2457, 0.7457, 0.2457, 0.7457, 0.3368, 0.7457, 0.375, 0.75, 0.25, 0.75, 0.125, 0.75, 0.2457, 0.7457, 0.25, 0.75, 0.125, 0.75, 0.375, 0.75, 0.375, 0.8759, 0.375, 0.88, 0.375, 0.7909, 0.375, 0.8759, 0.375, 1.0, 0.375, 1.0, 0.375, 0.88, 0.375, 0.88, 0.375, 1.0, 0.375, 1.0, 0.375, 0.8829, 0.375, 0.7909, 0.375, 0.88, 0.375, 0.8829, 0.375, 0.8125, 0.3333, 0.7083, 0.3698, 0.7127, 0.3707, 0.7541, 0.3368, 0.7457, 0.3698, 0.7127, 0.375, 0.75, 0.375, 0.7909, 0.3707, 0.7541, 0.3707, 0.7541, 0.375, 0.7909, 0.375, 0.8125, 0.3741, 0.7918, 0.3368, 0.7457, 0.3707, 0.7541, 0.3741, 0.7918, 0.375, 0.75, 0.625, 0.9167, 0.625, 0.8655, 0.625, 0.8646, 0.625, 0.9167, 0.625, 0.8655, 0.625, 0.75, 0.625, 0.75, 0.625, 0.8646, 0.625, 0.8646, 0.625, 0.75, 0.625, 0.75, 0.625, 0.8646, 0.625, 0.9167, 0.625, 0.8646, 0.625, 0.8646, 0.625, 0.9167, 0.625, 1.0, 0.5881, 0.8741, 0.621, 0.8698, 0.6241, 0.9236, 0.5881, 0.8741, 0.595, 0.75, 0.6219, 0.783, 0.621, 0.8698, 0.621, 0.8698, 0.6219, 0.783, 0.625, 0.75, 0.625, 0.8655, 0.6241, 0.9236, 0.621, 0.8698, 0.625, 0.8655, 0.625, 0.9167, 0.595, 0.5, 0.5881, 0.3759, 0.621, 0.3802, 0.6219, 0.467, 0.5881, 0.3759, 0.625, 0.25, 0.6241, 0.3264, 0.621, 0.3802, 0.621, 0.3802, 0.6241, 0.3264, 0.625, 0.3333, 0.625, 0.3845, 0.6219, 0.467, 0.621, 0.3802, 0.625, 0.3845, 0.625, 0.5, 0.625, 0.7083, 0.625, 0.7396, 0.625, 0.7396, 0.625, 0.7083, 0.625, 0.7396, 0.625, 0.7083, 0.625, 0.7083, 0.625, 0.7396, 0.625, 0.7396, 0.625, 0.7083, 0.625, 0.7083, 0.625, 0.7396, 0.625, 0.7083, 0.625, 0.7396, 0.625, 0.7396, 0.625, 0.7083, 0.625, 0.5, 0.625, 0.625, 0.625, 0.625, 0.625, 0.5373, 0.625, 0.625, 0.625, 0.75, 0.625, 0.7127, 0.625, 0.625, 0.625, 0.625, 0.625, 0.7127, 0.625, 0.7083, 0.625, 0.625, 0.625, 0.5373, 0.625, 0.625, 0.625, 0.625, 0.625, 0.5417, 0.595, 0.75, 0.5858, 0.625, 0.6204, 0.625, 0.6219, 0.7127, 0.5858, 0.625, 0.595, 0.5, 0.6219, 0.5373, 0.6204, 0.625, 0.6204, 0.625, 0.6219, 0.5373, 0.625, 0.5417, 0.625, 0.625, 0.6219, 0.7127, 0.6204, 0.625, 0.625, 0.625, 0.625, 0.7083, 0.625, 0.75, 0.6219, 0.783, 0.6244, 0.7448, 0.625, 0.7127, 0.6219, 0.783, 0.595, 0.75, 0.6219, 0.7127, 0.6244, 0.7448, 0.6244, 0.7448, 0.6219, 0.7127, 0.625, 0.7083, 0.625, 0.7396, 0.625, 0.7127, 0.6244, 0.7448, 0.625, 0.7396, 0.625, 0.7083, 0.625, 0.5417, 0.625, 0.5104, 0.625, 0.5104, 0.625, 0.5417, 0.625, 0.5104, 0.625, 0.5417, 0.625, 0.5417, 0.625, 0.5104, 0.625, 0.5104, 0.625, 0.5417, 0.625, 0.5417, 0.625, 0.5104, 0.625, 0.5417, 0.625, 0.5104, 0.625, 0.5104, 0.625, 0.5417, 0.625, 0.5417, 0.625, 0.625, 0.625, 0.625, 0.625, 0.5417, 0.625, 0.625, 0.625, 0.7083, 0.625, 0.7083, 0.625, 0.625, 0.625, 0.625, 0.625, 0.7083, 0.625, 0.7083, 0.625, 0.625, 0.625, 0.5417, 0.625, 0.625, 0.625, 0.625, 0.625, 0.5417, 0.625, 0.5417, 0.625, 0.5104, 0.625, 0.5104, 0.625, 0.5417, 0.625, 0.5104, 0.625, 0.5417, 0.625, 0.5417, 0.625, 0.5104, 0.625, 0.5104, 0.625, 0.5417, 0.625, 0.5417, 0.625, 0.5104, 0.625, 0.5417, 0.625, 0.5104, 0.625, 0.5104, 0.625, 0.5417, 0.625, 0.7083, 0.625, 0.625, 0.625, 0.625, 0.625, 0.7083, 0.625, 0.625, 0.625, 0.5417, 0.625, 0.5417, 0.625, 0.625, 0.625, 0.625, 0.625, 0.5417, 0.625, 0.5417, 0.625, 0.625, 0.625, 0.7083, 0.625, 0.625, 0.625, 0.625, 0.625, 0.7083, 0.625, 0.5417, 0.625, 0.5104, 0.625, 0.5152, 0.625, 0.5452, 0.625, 0.5104, 0.625, 0.5417, 0.625, 0.5452, 0.625, 0.5152, 0.625, 0.5152, 0.625, 0.5452, 0.625, 0.5625, 0.625, 0.5488, 0.625, 0.5452, 0.625, 0.5152, 0.625, 0.5488, 0.625, 0.5625, 0.625, 0.7083, 0.625, 0.625, 0.625, 0.625, 0.625, 0.7083, 0.625, 0.625, 0.625, 0.5417, 0.625, 0.5417, 0.625, 0.625, 0.625, 0.625, 0.625, 0.5417, 0.625, 0.5417, 0.625, 0.625, 0.625, 0.7083, 0.625, 0.625, 0.625, 0.625, 0.625, 0.7083, 0.625, 0.7083, 0.625, 0.7396, 0.625, 0.7396, 0.625, 0.7083, 0.625, 0.7396, 0.625, 0.7083, 0.625, 0.7083, 0.625, 0.7396, 0.625, 0.7396, 0.625, 0.7083, 0.625, 0.7083, 0.625, 0.7396, 0.625, 0.7083, 0.625, 0.7396, 0.625, 0.7396, 0.625, 0.7083, 0.625, 0.5417, 0.625, 0.625, 0.625, 0.625, 0.625, 0.5417, 0.625, 0.625, 0.625, 0.7083, 0.625, 0.7083, 0.625, 0.625, 0.625, 0.625, 0.625, 0.7083, 0.625, 0.7083, 0.625, 0.625, 0.625, 0.5417, 0.625, 0.625, 0.625, 0.625, 0.625, 0.5417, 0.625, 0.6875, 0.625, 0.625, 0.625, 0.625, 0.625, 0.7012, 0.625, 0.625, 0.625, 0.5625, 0.625, 0.5488, 0.625, 0.625, 0.625, 0.625, 0.625, 0.5488, 0.625, 0.5625, 0.625, 0.625, 0.625, 0.7012, 0.625, 0.625, 0.625, 0.625, 0.625, 0.6875, 0.625, 0.7083, 0.625, 0.625, 0.625, 0.625, 0.625, 0.7048, 0.625, 0.625, 0.625, 0.5417, 0.625, 0.5452, 0.625, 0.625, 0.625, 0.625, 0.625, 0.5452, 0.625, 0.5625, 0.625, 0.625, 0.625, 0.7048, 0.625, 0.625, 0.625, 0.625, 0.625, 0.6875, 0.625, 0.7083, 0.625, 0.7396, 0.625, 0.7348, 0.625, 0.7048, 0.625, 0.7396, 0.625, 0.7083, 0.625, 0.7048, 0.625, 0.7348, 0.625, 0.7348, 0.625, 0.7048, 0.625, 0.6875, 0.625, 0.7012, 0.625, 0.7048, 0.625, 0.7348, 0.625, 0.7012, 0.625, 0.6875, 0.625, 0.5417, 0.625, 0.625, 0.625, 0.625, 0.625, 0.5452, 0.625, 0.625, 0.625, 0.7083, 0.625, 0.7048, 0.625, 0.625, 0.625, 0.625, 0.625, 0.7048, 0.625, 0.6875, 0.625, 0.625, 0.625, 0.5452, 0.625, 0.625, 0.625, 0.625, 0.625, 0.5625, 0.625, 0.9167, 0.625, 0.8646, 0.625, 0.8646, 0.625, 0.9167, 0.625, 0.8646, 0.625, 0.75, 0.625, 0.75, 0.625, 0.8646, 0.625, 0.8646, 0.625, 0.75, 0.625, 0.75, 0.625, 0.8655, 0.625, 0.9167, 0.625, 0.8646, 0.625, 0.8655, 0.625, 0.9167, 0.625, 0.5, 0.625, 0.3845, 0.625, 0.3854, 0.625, 0.5, 0.625, 0.3845, 0.625, 0.3333, 0.625, 0.3333, 0.625, 0.3854, 0.625, 0.3854, 0.625, 0.3333, 0.625, 0.3333, 0.625, 0.3854, 0.625, 0.5, 0.625, 0.3854, 0.625, 0.3854, 0.625, 0.5, 0.625, 0.75, 0.625, 0.625, 0.625, 0.625, 0.625, 0.75, 0.625, 0.625, 0.625, 0.5, 0.625, 0.5, 0.625, 0.625, 0.625, 0.625, 0.625, 0.5, 0.625, 0.5, 0.625, 0.625, 0.625, 0.75, 0.625, 0.625, 0.625, 0.625, 0.625, 0.75, 0.6667, 0.5417, 0.6302, 0.5373, 0.6293, 0.4959, 0.6632, 0.5043, 0.6302, 0.5373, 0.625, 0.5, 0.625, 0.4591, 0.6293, 0.4959, 0.6293, 0.4959, 0.625, 0.4591, 0.625, 0.4375, 0.6259, 0.4582, 0.6632, 0.5043, 0.6293, 0.4959, 0.6259, 0.4582, 0.625, 0.5, 0.625, 0.5, 0.625, 0.3854, 0.625, 0.3854, 0.625, 0.5, 0.625, 0.3854, 0.625, 0.3333, 0.625, 0.3333, 0.625, 0.3854, 0.625, 0.3854, 0.625, 0.3333, 0.625, 0.3333, 0.625, 0.3845, 0.625, 0.5, 0.625, 0.3854, 0.625, 0.3845, 0.625, 0.5, 0.625, 0.75, 0.625, 0.625, 0.625, 0.625, 0.625, 0.75, 0.625, 0.625, 0.625, 0.5, 0.625, 0.5, 0.625, 0.625, 0.625, 0.625, 0.625, 0.5, 0.625, 0.5, 0.625, 0.625, 0.625, 0.75, 0.625, 0.625, 0.625, 0.625, 0.625, 0.75, 0.6667, 0.5417, 0.7535, 0.5382, 0.7552, 0.625, 0.6667, 0.625, 0.7535, 0.5382, 0.875, 0.5, 0.875, 0.625, 0.7552, 0.625, 0.7552, 0.625, 0.875, 0.625, 0.875, 0.75, 0.7535, 0.7118, 0.6667, 0.625, 0.7552, 0.625, 0.7535, 0.7118, 0.6667, 0.7083, 0.625, 0.75, 0.625, 0.625, 0.6302, 0.625, 0.6302, 0.7127, 0.625, 0.625, 0.625, 0.5, 0.6302, 0.5373, 0.6302, 0.625, 0.6302, 0.625, 0.6302, 0.5373, 0.6667, 0.5417, 0.6667, 0.625, 0.6302, 0.7127, 0.6302, 0.625, 0.6667, 0.625, 0.6667, 0.7083, 0.625, 0.9167, 0.625, 0.8655, 0.625, 0.8696, 0.625, 0.9167, 0.625, 0.8655, 0.625, 0.75, 0.625, 0.7909, 0.625, 0.8696, 0.625, 0.8696, 0.625, 0.7909, 0.625, 0.8125, 0.625, 0.8725, 0.625, 0.9167, 0.625, 0.8696, 0.625, 0.8725, 0.625, 0.9167, 0.625, 0.9167, 0.625, 0.8725, 0.625, 0.8713, 0.625, 0.9236, 0.625, 0.8725, 0.625, 0.8125, 0.6259, 0.7918, 0.625, 0.8713, 0.625, 0.8713, 0.6259, 0.7918, 0.625, 0.75, 0.625, 0.875, 0.625, 0.9236, 0.625, 0.8713, 0.625, 0.875, 0.625, 1.0, 0.625, 0.75, 0.6302, 0.7127, 0.6293, 0.7541, 0.625, 0.7909, 0.6302, 0.7127, 0.6667, 0.7083, 0.6632, 0.7457, 0.6293, 0.7541, 0.6293, 0.7541, 0.6632, 0.7457, 0.625, 0.75, 0.6259, 0.7918, 0.625, 0.7909, 0.6293, 0.7541, 0.6259, 0.7918, 0.625, 0.8125, 0.6667, 0.7083, 0.7535, 0.7118, 0.7474, 0.7457, 0.6632, 0.7457, 0.7535, 0.7118, 0.875, 0.75, 0.8056, 0.7491, 0.7474, 0.7457, 0.7474, 0.7457, 0.8056, 0.7491, 0.875, 0.75, 0.75, 0.75, 0.6632, 0.7457, 0.7474, 0.7457, 0.75, 0.75, 0.625, 0.75, 0.625, 0.4375, 0.625, 0.3775, 0.625, 0.3787, 0.6259, 0.4582, 0.625, 0.3775, 0.625, 0.3333, 0.625, 0.3264, 0.625, 0.3787, 0.625, 0.3787, 0.625, 0.3264, 0.625, 0.25, 0.625, 0.375, 0.6259, 0.4582, 0.625, 0.3787, 0.625, 0.375, 0.625, 0.5, 0.875, 0.5, 0.7535, 0.5382, 0.7474, 0.5043, 0.8056, 0.5009, 0.7535, 0.5382, 0.6667, 0.5417, 0.6632, 0.5043, 0.7474, 0.5043, 0.7474, 0.5043, 0.6632, 0.5043, 0.625, 0.5, 0.75, 0.5, 0.8056, 0.5009, 0.7474, 0.5043, 0.75, 0.5, 0.875, 0.5, 0.625, 0.5, 0.625, 0.3845, 0.625, 0.3804, 0.625, 0.4591, 0.625, 0.3845, 0.625, 0.3333, 0.625, 0.3333, 0.625, 0.3804, 0.625, 0.3804, 0.625, 0.3333, 0.625, 0.3333, 0.625, 0.3775, 0.625, 0.4591, 0.625, 0.3804, 0.625, 0.3775, 0.625, 0.4375, 0.375, 0.25, 0.375, 0.375, 0.5, 0.375, 0.5, 0.25, 0.375, 0.375, 0.375, 0.5, 0.5, 0.5, 0.5, 0.375, 0.5, 0.375, 0.5, 0.5, 0.625, 0.5, 0.625, 0.375, 0.5, 0.25, 0.5, 0.375, 0.625, 0.375, 0.625, 0.25, 0.375, 0.5, 0.375, 0.625, 0.5, 0.625, 0.5, 0.5, 0.375, 0.625, 0.375, 0.75, 0.5, 0.75, 0.5, 0.625, 0.5, 0.625, 0.5, 0.75, 0.625, 0.75, 0.625, 0.625, 0.5, 0.5, 0.5, 0.625, 0.625, 0.625, 0.625, 0.5, 0.375, 0.75, 0.375, 0.875, 0.5, 0.875, 0.5, 0.75, 0.375, 0.875, 0.375, 1.0, 0.5, 1.0, 0.5, 0.875, 0.5, 0.875, 0.5, 1.0, 0.625, 1.0, 0.625, 0.875, 0.5, 0.75, 0.5, 0.875, 0.625, 0.875, 0.625, 0.75, 0.375, 0.25, 0.3759, 0.321, 0.375, 0.3823, 0.375, 0.375, 0.3759, 0.321, 0.375, 0.2727, 0.375, 0.3783, 0.375, 0.3823, 0.375, 0.3823, 0.375, 0.3783, 0.375, 0.5, 0.375, 0.5, 0.375, 0.375, 0.375, 0.3823, 0.375, 0.5, 0.375, 0.5, 0.625, 0.5, 0.625, 0.5373, 0.625, 0.5052, 0.625, 0.467, 0.625, 0.5373, 0.625, 0.5417, 0.625, 0.5104, 0.625, 0.5052, 0.625, 0.5052, 0.625, 0.5104, 0.625, 0.5417, 0.625, 0.5373, 0.625, 0.467, 0.625, 0.5052, 0.625, 0.5373, 0.625, 0.5, 0.375, 0.75, 0.375, 0.75, 0.375, 0.875, 0.375, 0.8733, 0.375, 0.75, 0.375, 0.75, 0.375, 0.875, 0.375, 0.875, 0.375, 0.875, 0.375, 0.875, 0.375, 1.0, 0.375, 1.0, 0.375, 0.8733, 0.375, 0.875, 0.375, 1.0, 0.375, 1.0, 0.375, 0.5, 0.375, 0.5, 0.375, 0.625, 0.375, 0.625, 0.375, 0.5, 0.375, 0.5, 0.375, 0.625, 0.375, 0.625, 0.375, 0.625, 0.375, 0.625, 0.375, 0.75, 0.375, 0.75, 0.375, 0.625, 0.375, 0.625, 0.375, 0.75, 0.375, 0.75, 0.375, 0.75, 0.375, 0.75, 0.375, 0.8681, 0.375, 0.875, 0.375, 0.75, 0.375, 0.75, 0.375, 0.8733, 0.375, 0.8681, 0.375, 0.8681, 0.375, 0.8733, 0.375, 1.0, 0.3759, 0.9306, 0.375, 0.875, 0.375, 0.8681, 0.3759, 0.9306, 0.375, 1.0, 0.375, 0.75, 0.375, 0.75, 0.375, 0.875, 0.375, 0.875, 0.375, 0.75, 0.375, 0.75, 0.375, 0.8759, 0.375, 0.875, 0.375, 0.875, 0.375, 0.8759, 0.375, 1.0, 0.375, 1.0, 0.375, 0.875, 0.375, 0.875, 0.375, 1.0, 0.375, 1.0, 0.375, 0.2727, 0.375, 0.2515, 0.375, 0.3754, 0.375, 0.3783, 0.375, 0.2515, 0.375, 0.25, 0.375, 0.375, 0.375, 0.3754, 0.375, 0.3754, 0.375, 0.375, 0.375, 0.5, 0.375, 0.5, 0.375, 0.3783, 0.375, 0.3754, 0.375, 0.5, 0.375, 0.5, 0.375, 0.5, 0.375, 0.5, 0.375, 0.625, 0.375, 0.625, 0.375, 0.5, 0.375, 0.5, 0.375, 0.625, 0.375, 0.625, 0.375, 0.625, 0.375, 0.625, 0.375, 0.75, 0.375, 0.75, 0.375, 0.625, 0.375, 0.625, 0.375, 0.75, 0.375, 0.75, 0.375, 0.0, 0.375, 0.0, 0.375, 0.1254, 0.375, 0.1265, 0.375, 0.0, 0.375, 0.0, 0.375, 0.125, 0.375, 0.1254, 0.375, 0.1254, 0.375, 0.125, 0.375, 0.25, 0.375, 0.2515, 0.375, 0.1265, 0.375, 0.1254, 0.375, 0.2515, 0.375, 0.2727, 0.375, 0.5, 0.375, 0.5, 0.375, 0.6215, 0.375, 0.6241, 0.375, 0.5, 0.375, 0.5, 0.375, 0.625, 0.375, 0.6215, 0.375, 0.6215, 0.375, 0.625, 0.375, 0.75, 0.3741, 0.7161, 0.375, 0.6241, 0.375, 0.6215, 0.3741, 0.7161, 0.375, 0.75, 0.375, 0.25, 0.375, 0.25, 0.375, 0.375, 0.375, 0.375, 0.375, 0.25, 0.375, 0.25, 0.375, 0.375, 0.375, 0.375, 0.375, 0.375, 0.375, 0.375, 0.375, 0.5, 0.375, 0.5, 0.375, 0.375, 0.375, 0.375, 0.375, 0.5, 0.375, 0.5, 0.375, 0.5, 0.375, 0.5, 0.375, 0.625, 0.375, 0.625, 0.375, 0.5, 0.375, 0.5, 0.375, 0.6241, 0.375, 0.625, 0.375, 0.625, 0.375, 0.6241, 0.375, 0.75, 0.375, 0.75, 0.375, 0.625, 0.375, 0.625, 0.375, 0.75, 0.375, 0.75, 0.375, 0.0, 0.375, 0.0, 0.375, 0.125, 0.375, 0.125, 0.375, 0.0, 0.375, 0.0, 0.375, 0.1259, 0.375, 0.125, 0.375, 0.125, 0.375, 0.1259, 0.375, 0.25, 0.375, 0.25, 0.375, 0.125, 0.375, 0.125, 0.375, 0.25, 0.375, 0.25, 0.125, 0.5, 0.125, 0.625, 0.25, 0.625, 0.25, 0.5, 0.125, 0.625, 0.125, 0.75, 0.25, 0.75, 0.25, 0.625, 0.25, 0.625, 0.25, 0.75, 0.375, 0.75, 0.375, 0.625, 0.25, 0.5, 0.25, 0.625, 0.375, 0.625, 0.375, 0.5, 0.375, 0.0, 0.375, 0.03472, 0.375, 0.1285, 0.375, 0.1259, 0.375, 0.03472, 0.375, 0.0, 0.375, 0.125, 0.375, 0.1285, 0.375, 0.1285, 0.375, 0.125, 0.375, 0.25, 0.375, 0.25, 0.375, 0.1259, 0.375, 0.1285, 0.375, 0.25, 0.375, 0.25, 0.375, 0.0, 0.375, 0.0, 0.375, 0.003472, 0.375, 0.03472, 0.375, 0.0, 0.375, 0.0, 0.375, 0.0, 0.375, 0.003472, 0.375, 0.003472, 0.375, 0.0, 0.375, 0.0, 0.375, 0.0, 0.375, 0.03472, 0.375, 0.003472, 0.375, 0.0, 0.375, 0.0, 0.375, 0.25, 0.375, 0.25, 0.375, 0.375, 0.375, 0.375, 0.375, 0.25, 0.375, 0.25, 0.375, 0.375, 0.375, 0.375, 0.375, 0.375, 0.375, 0.375, 0.375, 0.5, 0.375, 0.5, 0.375, 0.375, 0.375, 0.375, 0.375, 0.5, 0.375, 0.5, 0.375, 0.8125, 0.3741, 0.7918, 0.375, 0.88, 0.375, 0.8829, 0.3741, 0.7918, 0.375, 0.75, 0.375, 0.875, 0.375, 0.88, 0.375, 0.88, 0.375, 0.875, 0.375, 1.0, 0.375, 1.0, 0.375, 0.8829, 0.375, 0.88, 0.375, 1.0, 0.375, 1.0, 0.125, 0.75, 0.125, 0.75, 0.2465, 0.75, 0.25, 0.75, 0.125, 0.75, 0.125, 0.75, 0.25, 0.75, 0.2465, 0.75, 0.2465, 0.75, 0.25, 0.75, 0.375, 0.75, 0.3403, 0.75, 0.25, 0.75, 0.2465, 0.75, 0.3403, 0.75, 0.375, 0.75, 0.375, 0.75, 0.375, 0.7909, 0.375, 0.88, 0.375, 0.8759, 0.375, 0.7909, 0.375, 0.8125, 0.375, 0.8829, 0.375, 0.88, 0.375, 0.88, 0.375, 0.8829, 0.375, 1.0, 0.375, 1.0, 0.375, 0.8759, 0.375, 0.88, 0.375, 1.0, 0.375, 1.0, 0.375, 0.75, 0.3403, 0.75, 0.3715, 0.755, 0.3741, 0.7161, 0.3403, 0.75, 0.375, 0.75, 0.3741, 0.7918, 0.3715, 0.755, 0.3715, 0.755, 0.3741, 0.7918, 0.375, 0.8125, 0.375, 0.7909, 0.3741, 0.7161, 0.3715, 0.755, 0.375, 0.7909, 0.375, 0.75, 0.625, 0.9167, 0.625, 0.9167, 0.625, 0.8646, 0.625, 0.8655, 0.625, 0.9167, 0.625, 0.9167, 0.625, 0.8646, 0.625, 0.8646, 0.625, 0.8646, 0.625, 0.8646, 0.625, 0.75, 0.625, 0.75, 0.625, 0.8655, 0.625, 0.8646, 0.625, 0.75, 0.625, 0.75, 0.625, 1.0, 0.6241, 0.9236, 0.625, 0.8698, 0.625, 0.875, 0.6241, 0.9236, 0.625, 0.9167, 0.625, 0.8655, 0.625, 0.8698, 0.625, 0.8698, 0.625, 0.8655, 0.625, 0.75, 0.625, 0.783, 0.625, 0.875, 0.625, 0.8698, 0.625, 0.783, 0.625, 0.75, 0.625, 0.5, 0.625, 0.467, 0.625, 0.3802, 0.625, 0.375, 0.625, 0.467, 0.625, 0.5, 0.625, 0.3845, 0.625, 0.3802, 0.625, 0.3802, 0.625, 0.3845, 0.625, 0.3333, 0.6241, 0.3264, 0.625, 0.375, 0.625, 0.3802, 0.6241, 0.3264, 0.625, 0.25, 0.625, 0.7083, 0.625, 0.7083, 0.625, 0.7396, 0.625, 0.7396, 0.625, 0.7083, 0.625, 0.7083, 0.625, 0.7396, 0.625, 0.7396, 0.625, 0.7396, 0.625, 0.7396, 0.625, 0.7083, 0.625, 0.7083, 0.625, 0.7396, 0.625, 0.7396, 0.625, 0.7083, 0.625, 0.7083, 0.625, 0.5, 0.625, 0.5373, 0.625, 0.625, 0.625, 0.625, 0.625, 0.5373, 0.625, 0.5417, 0.625, 0.625, 0.625, 0.625, 0.625, 0.625, 0.625, 0.625, 0.625, 0.7083, 0.625, 0.7127, 0.625, 0.625, 0.625, 0.625, 0.625, 0.7127, 0.625, 0.75, 0.625, 0.75, 0.625, 0.7127, 0.625, 0.625, 0.625, 0.625, 0.625, 0.7127, 0.625, 0.7083, 0.625, 0.625, 0.625, 0.625, 0.625, 0.625, 0.625, 0.625, 0.625, 0.5417, 0.625, 0.5373, 0.625, 0.625, 0.625, 0.625, 0.625, 0.5373, 0.625, 0.5, 0.625, 0.75, 0.625, 0.7127, 0.625, 0.7448, 0.625, 0.783, 0.625, 0.7127, 0.625, 0.7083, 0.625, 0.7396, 0.625, 0.7448, 0.625, 0.7448, 0.625, 0.7396, 0.625, 0.7083, 0.625, 0.7127, 0.625, 0.783, 0.625, 0.7448, 0.625, 0.7127, 0.625, 0.75, 0.625, 0.5417, 0.625, 0.5417, 0.625, 0.5104, 0.625, 0.5104, 0.625, 0.5417, 0.625, 0.5417, 0.625, 0.5104, 0.625, 0.5104, 0.625, 0.5104, 0.625, 0.5104, 0.625, 0.5417, 0.625, 0.5417, 0.625, 0.5104, 0.625, 0.5104, 0.625, 0.5417, 0.625, 0.5417, 0.625, 0.5417, 0.625, 0.5417, 0.625, 0.625, 0.625, 0.625, 0.625, 0.5417, 0.625, 0.5417, 0.625, 0.625, 0.625, 0.625, 0.625, 0.625, 0.625, 0.625, 0.625, 0.7083, 0.625, 0.7083, 0.625, 0.625, 0.625, 0.625, 0.625, 0.7083, 0.625, 0.7083, 0.625, 0.5417, 0.625, 0.5417, 0.625, 0.5104, 0.625, 0.5104, 0.625, 0.5417, 0.625, 0.5417, 0.625, 0.5104, 0.625, 0.5104, 0.625, 0.5104, 0.625, 0.5104, 0.625, 0.5417, 0.625, 0.5417, 0.625, 0.5104, 0.625, 0.5104, 0.625, 0.5417, 0.625, 0.5417, 0.625, 0.7083, 0.625, 0.7083, 0.625, 0.625, 0.625, 0.625, 0.625, 0.7083, 0.625, 0.7083, 0.625, 0.625, 0.625, 0.625, 0.625, 0.625, 0.625, 0.625, 0.625, 0.5417, 0.625, 0.5417, 0.625, 0.625, 0.625, 0.625, 0.625, 0.5417, 0.625, 0.5417, 0.625, 0.5417, 0.625, 0.5452, 0.625, 0.5152, 0.625, 0.5104, 0.625, 0.5452, 0.625, 0.5625, 0.625, 0.5488, 0.625, 0.5152, 0.625, 0.5152, 0.625, 0.5488, 0.625, 0.5625, 0.625, 0.5452, 0.625, 0.5104, 0.625, 0.5152, 0.625, 0.5452, 0.625, 0.5417, 0.625, 0.7083, 0.625, 0.7083, 0.625, 0.625, 0.625, 0.625, 0.625, 0.7083, 0.625, 0.7083, 0.625, 0.625, 0.625, 0.625, 0.625, 0.625, 0.625, 0.625, 0.625, 0.5417, 0.625, 0.5417, 0.625, 0.625, 0.625, 0.625, 0.625, 0.5417, 0.625, 0.5417, 0.625, 0.7083, 0.625, 0.7083, 0.625, 0.7396, 0.625, 0.7396, 0.625, 0.7083, 0.625, 0.7083, 0.625, 0.7396, 0.625, 0.7396, 0.625, 0.7396, 0.625, 0.7396, 0.625, 0.7083, 0.625, 0.7083, 0.625, 0.7396, 0.625, 0.7396, 0.625, 0.7083, 0.625, 0.7083, 0.625, 0.5417, 0.625, 0.5417, 0.625, 0.625, 0.625, 0.625, 0.625, 0.5417, 0.625, 0.5417, 0.625, 0.625, 0.625, 0.625, 0.625, 0.625, 0.625, 0.625, 0.625, 0.7083, 0.625, 0.7083, 0.625, 0.625, 0.625, 0.625, 0.625, 0.7083, 0.625, 0.7083, 0.625, 0.6875, 0.625, 0.7012, 0.625, 0.625, 0.625, 0.625, 0.625, 0.7012, 0.625, 0.6875, 0.625, 0.625, 0.625, 0.625, 0.625, 0.625, 0.625, 0.625, 0.625, 0.5625, 0.625, 0.5488, 0.625, 0.625, 0.625, 0.625, 0.625, 0.5488, 0.625, 0.5625, 0.625, 0.7083, 0.625, 0.7048, 0.625, 0.625, 0.625, 0.625, 0.625, 0.7048, 0.625, 0.6875, 0.625, 0.625, 0.625, 0.625, 0.625, 0.625, 0.625, 0.625, 0.625, 0.5625, 0.625, 0.5452, 0.625, 0.625, 0.625, 0.625, 0.625, 0.5452, 0.625, 0.5417, 0.625, 0.7083, 0.625, 0.7048, 0.625, 0.7348, 0.625, 0.7396, 0.625, 0.7048, 0.625, 0.6875, 0.625, 0.7012, 0.625, 0.7348, 0.625, 0.7348, 0.625, 0.7012, 0.625, 0.6875, 0.625, 0.7048, 0.625, 0.7396, 0.625, 0.7348, 0.625, 0.7048, 0.625, 0.7083, 0.625, 0.5417, 0.625, 0.5452, 0.625, 0.625, 0.625, 0.625, 0.625, 0.5452, 0.625, 0.5625, 0.625, 0.625, 0.625, 0.625, 0.625, 0.625, 0.625, 0.625, 0.625, 0.6875, 0.625, 0.7048, 0.625, 0.625, 0.625, 0.625, 0.625, 0.7048, 0.625, 0.7083, 0.625, 0.9167, 0.625, 0.9167, 0.625, 0.8646, 0.625, 0.8646, 0.625, 0.9167, 0.625, 0.9167, 0.625, 0.8655, 0.625, 0.8646, 0.625, 0.8646, 0.625, 0.8655, 0.625, 0.75, 0.625, 0.75, 0.625, 0.8646, 0.625, 0.8646, 0.625, 0.75, 0.625, 0.75, 0.625, 0.5, 0.625, 0.5, 0.625, 0.3854, 0.625, 0.3845, 0.625, 0.5, 0.625, 0.5, 0.625, 0.3854, 0.625, 0.3854, 0.625, 0.3854, 0.625, 0.3854, 0.625, 0.3333, 0.625, 0.3333, 0.625, 0.3845, 0.625, 0.3854, 0.625, 0.3333, 0.625, 0.3333, 0.625, 0.75, 0.625, 0.75, 0.625, 0.625, 0.625, 0.625, 0.625, 0.75, 0.625, 0.75, 0.625, 0.625, 0.625, 0.625, 0.625, 0.625, 0.625, 0.625, 0.625, 0.5, 0.625, 0.5, 0.625, 0.625, 0.625, 0.625, 0.625, 0.5, 0.625, 0.5, 0.625, 0.5, 0.6597, 0.5, 0.6285, 0.495, 0.6259, 0.5339, 0.6597, 0.5, 0.625, 0.5, 0.6259, 0.4582, 0.6285, 0.495, 0.6285, 0.495, 0.6259, 0.4582, 0.625, 0.4375, 0.625, 0.4591, 0.6259, 0.5339, 0.6285, 0.495, 0.625, 0.4591, 0.625, 0.5, 0.625, 0.5, 0.625, 0.5, 0.625, 0.3854, 0.625, 0.3854, 0.625, 0.5, 0.625, 0.5, 0.625, 0.3845, 0.625, 0.3854, 0.625, 0.3854, 0.625, 0.3845, 0.625, 0.3333, 0.625, 0.3333, 0.625, 0.3854, 0.625, 0.3854, 0.625, 0.3333, 0.625, 0.3333, 0.625, 0.75, 0.625, 0.75, 0.625, 0.625, 0.625, 0.625, 0.625, 0.75, 0.625, 0.75, 0.625, 0.625, 0.625, 0.625, 0.625, 0.625, 0.625, 0.625, 0.625, 0.5, 0.625, 0.5, 0.625, 0.625, 0.625, 0.625, 0.625, 0.5, 0.625, 0.5, 0.625, 0.5, 0.625, 0.625, 0.75, 0.625, 0.75, 0.5, 0.625, 0.625, 0.625, 0.75, 0.75, 0.75, 0.75, 0.625, 0.75, 0.625, 0.75, 0.75, 0.875, 0.75, 0.875, 0.625, 0.75, 0.5, 0.75, 0.625, 0.875, 0.625, 0.875, 0.5, 0.625, 0.75, 0.6259, 0.7161, 0.625, 0.625, 0.625, 0.625, 0.6259, 0.7161, 0.625, 0.75, 0.625, 0.625, 0.625, 0.625, 0.625, 0.625, 0.625, 0.625, 0.625, 0.5, 0.6259, 0.5339, 0.625, 0.625, 0.625, 0.625, 0.6259, 0.5339, 0.625, 0.5, 0.625, 0.9167, 0.625, 0.9167, 0.625, 0.8696, 0.625, 0.8655, 0.625, 0.9167, 0.625, 0.9167, 0.625, 0.8725, 0.625, 0.8696, 0.625, 0.8696, 0.625, 0.8725, 0.625, 0.8125, 0.625, 0.7909, 0.625, 0.8655, 0.625, 0.8696, 0.625, 0.7909, 0.625, 0.75, 0.625, 0.9167, 0.625, 0.9236, 0.625, 0.8713, 0.625, 0.8725, 0.625, 0.9236, 0.625, 1.0, 0.625, 0.875, 0.625, 0.8713, 0.625, 0.8713, 0.625, 0.875, 0.625, 0.75, 0.6259, 0.7918, 0.625, 0.8725, 0.625, 0.8713, 0.6259, 0.7918, 0.625, 0.8125, 0.625, 0.75, 0.625, 0.7909, 0.6285, 0.755, 0.6259, 0.7161, 0.625, 0.7909, 0.625, 0.8125, 0.6259, 0.7918, 0.6285, 0.755, 0.6285, 0.755, 0.6259, 0.7918, 0.625, 0.75, 0.6597, 0.75, 0.6259, 0.7161, 0.6285, 0.755, 0.6597, 0.75, 0.625, 0.75, 0.625, 0.75, 0.6597, 0.75, 0.7465, 0.75, 0.75, 0.75, 0.6597, 0.75, 0.625, 0.75, 0.75, 0.75, 0.7465, 0.75, 0.7465, 0.75, 0.75, 0.75, 0.875, 0.75, 0.8056, 0.7491, 0.75, 0.75, 0.7465, 0.75, 0.8056, 0.7491, 0.875, 0.75, 0.625, 0.4375, 0.6259, 0.4582, 0.625, 0.3787, 0.625, 0.3775, 0.6259, 0.4582, 0.625, 0.5, 0.625, 0.375, 0.625, 0.3787, 0.625, 0.3787, 0.625, 0.375, 0.625, 0.25, 0.625, 0.3264, 0.625, 0.3775, 0.625, 0.3787, 0.625, 0.3264, 0.625, 0.3333, 0.875, 0.5, 0.8056, 0.5009, 0.7465, 0.5, 0.75, 0.5, 0.8056, 0.5009, 0.875, 0.5, 0.75, 0.5, 0.7465, 0.5, 0.7465, 0.5, 0.75, 0.5, 0.625, 0.5, 0.6597, 0.5, 0.75, 0.5, 0.7465, 0.5, 0.6597, 0.5, 0.625, 0.5, 0.625, 0.5, 0.625, 0.4591, 0.625, 0.3804, 0.625, 0.3845, 0.625, 0.4591, 0.625, 0.4375, 0.625, 0.3775, 0.625, 0.3804, 0.625, 0.3804, 0.625, 0.3775, 0.625, 0.3333, 0.625, 0.3333, 0.625, 0.3845, 0.625, 0.3804, 0.625, 0.3333, 0.625, 0.3333])
me_unit_warrior_n_part.use_remesh_fix_poles = True
me_unit_warrior_n_part.use_remesh_preserve_attributes = False
me_unit_warrior_n_part.update()
arm_armature = bpy.data.armatures.new('Armature')  # bones are not reproduced

# ---- objects
ob_unit_warrior_n_model = bpy.data.objects.new('unit-warrior-n-model', me_unit_warrior_n_part)
ob_unit_warrior_n = bpy.data.objects.new('unit-warrior-n', arm_armature)

# ---- transforms, parenting, visibility, modifiers, constraints
ob_unit_warrior_n_model.parent = ob_unit_warrior_n
ob_unit_warrior_n_model.matrix_parent_inverse = Matrix(((1.0, -0.0, 0.0, 0.004874), (-0.0, 1.0, -0.0, 0.01486), (-0.0, 0.0, 1.0, -5.013), (-0.0, 0.0, -0.0, 1.0)))
ob_unit_warrior_n_model.location = (-0.008157, -0.106, 5.037)
ob_unit_warrior_n.location = (-0.004874, -0.01486, 5.013)

# ---- collection membership
scene.collection.objects.link(ob_unit_warrior_n_model)
scene.collection.objects.link(ob_unit_warrior_n)

# ---- scene / render settings (as saved in the file)
scene.frame_start = 1; scene.frame_end = 250; scene.frame_set(1)
scene.render.engine = 'BLENDER_EEVEE_NEXT'
scene.cycles.use_denoising = False
scene.cycles.samples = 128
scene.cycles.sampling_pattern = 'TABULATED_SOBOL'
scene.cycles.use_adaptive_sampling = False
scene.cycles.use_light_tree = False
scene.view_settings.view_transform = 'Filmic'
bpy.context.view_layer.update()

# ---- added for rendering (the .blend has no active camera and no usable light): camera, sun
cam_auto = bpy.data.cameras.new('AutoCamera')
cam_auto.lens = 50.0
cam_auto.sensor_width = 36.0
cam_auto.clip_end = 1000.0
ob_auto_camera = bpy.data.objects.new('AutoCamera', cam_auto)
scene.collection.objects.link(ob_auto_camera)
ob_auto_camera.location = (10.0303, -12.2009, 12.3636)
ob_auto_camera.rotation_euler = (1.09748, -7.21219e-08, 0.694738)
scene.camera = ob_auto_camera
light_auto_sun = bpy.data.lights.new('AutoSun', 'SUN')
light_auto_sun.energy = 3.0
light_auto_sun.angle = 0.0523599
ob_auto_sun = bpy.data.objects.new('AutoSun', light_auto_sun)
scene.collection.objects.link(ob_auto_sun)
ob_auto_sun.rotation_euler = (0.872665, 0.174533, 0.523599)
bpy.context.view_layer.update()
